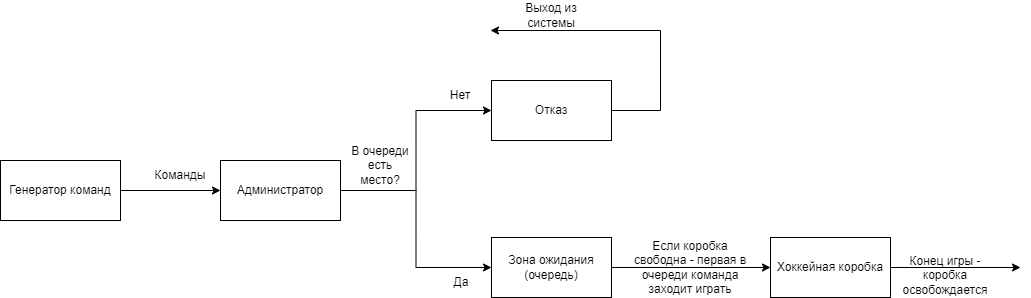

The diagram above was exported from draw.io. Its source (the exported page's mxGraphModel, read from the mxfile embedded in the PNG):
<mxGraphModel dx="2352" dy="2437" grid="1" gridSize="10" guides="1" tooltips="1" connect="1" arrows="1" fold="1" page="1" pageScale="1" pageWidth="1169" pageHeight="827" math="0" shadow="0">
  <root>
    <mxCell id="0" />
    <mxCell id="1" parent="0" />
    <mxCell id="I4Hvr8arNyYcK6uJkFYY-1" value="Генератор команд" style="rounded=0;whiteSpace=wrap;html=1;" vertex="1" parent="1">
      <mxGeometry x="-130" y="60" width="120" height="60" as="geometry" />
    </mxCell>
    <mxCell id="I4Hvr8arNyYcK6uJkFYY-2" value="Администратор" style="rounded=0;whiteSpace=wrap;html=1;" vertex="1" parent="1">
      <mxGeometry x="90" y="60" width="120" height="60" as="geometry" />
    </mxCell>
    <mxCell id="I4Hvr8arNyYcK6uJkFYY-3" value="Зона ожидания (очередь)" style="rounded=0;whiteSpace=wrap;html=1;" vertex="1" parent="1">
      <mxGeometry x="361" y="137" width="120" height="60" as="geometry" />
    </mxCell>
    <mxCell id="I4Hvr8arNyYcK6uJkFYY-4" value="Отказ" style="rounded=0;whiteSpace=wrap;html=1;" vertex="1" parent="1">
      <mxGeometry x="361" y="-20" width="120" height="60" as="geometry" />
    </mxCell>
    <mxCell id="I4Hvr8arNyYcK6uJkFYY-5" value="Хоккейная коробка" style="rounded=0;whiteSpace=wrap;html=1;" vertex="1" parent="1">
      <mxGeometry x="640" y="137" width="120" height="60" as="geometry" />
    </mxCell>
    <mxCell id="I4Hvr8arNyYcK6uJkFYY-6" value="" style="endArrow=classic;html=1;rounded=0;entryX=0;entryY=0.5;entryDx=0;entryDy=0;exitX=1;exitY=0.5;exitDx=0;exitDy=0;" edge="1" parent="1" source="I4Hvr8arNyYcK6uJkFYY-1" target="I4Hvr8arNyYcK6uJkFYY-2">
      <mxGeometry width="50" height="50" relative="1" as="geometry">
        <mxPoint x="20" y="90" as="sourcePoint" />
        <mxPoint x="270" y="310" as="targetPoint" />
      </mxGeometry>
    </mxCell>
    <mxCell id="I4Hvr8arNyYcK6uJkFYY-7" value="Команды" style="text;html=1;strokeColor=none;fillColor=none;align=center;verticalAlign=middle;whiteSpace=wrap;rounded=0;" vertex="1" parent="1">
      <mxGeometry x="20" y="60" width="60" height="30" as="geometry" />
    </mxCell>
    <mxCell id="I4Hvr8arNyYcK6uJkFYY-8" value="" style="endArrow=classic;html=1;rounded=0;exitX=1;exitY=0.5;exitDx=0;exitDy=0;entryX=0;entryY=0.5;entryDx=0;entryDy=0;edgeStyle=orthogonalEdgeStyle;" edge="1" parent="1" source="I4Hvr8arNyYcK6uJkFYY-2" target="I4Hvr8arNyYcK6uJkFYY-4">
      <mxGeometry width="50" height="50" relative="1" as="geometry">
        <mxPoint x="260" y="170" as="sourcePoint" />
        <mxPoint x="310" y="120" as="targetPoint" />
      </mxGeometry>
    </mxCell>
    <mxCell id="I4Hvr8arNyYcK6uJkFYY-9" value="" style="endArrow=classic;html=1;rounded=0;exitX=1;exitY=0.5;exitDx=0;exitDy=0;entryX=0;entryY=0.5;entryDx=0;entryDy=0;edgeStyle=orthogonalEdgeStyle;" edge="1" parent="1" source="I4Hvr8arNyYcK6uJkFYY-2" target="I4Hvr8arNyYcK6uJkFYY-3">
      <mxGeometry width="50" height="50" relative="1" as="geometry">
        <mxPoint x="220" y="100" as="sourcePoint" />
        <mxPoint x="320" y="20" as="targetPoint" />
      </mxGeometry>
    </mxCell>
    <mxCell id="I4Hvr8arNyYcK6uJkFYY-11" value="В очереди есть место?" style="text;html=1;strokeColor=none;fillColor=none;align=center;verticalAlign=middle;whiteSpace=wrap;rounded=0;" vertex="1" parent="1">
      <mxGeometry x="220" y="50" width="60" height="30" as="geometry" />
    </mxCell>
    <mxCell id="I4Hvr8arNyYcK6uJkFYY-12" value="Нет" style="text;html=1;strokeColor=none;fillColor=none;align=center;verticalAlign=middle;whiteSpace=wrap;rounded=0;" vertex="1" parent="1">
      <mxGeometry x="300" y="-20" width="60" height="30" as="geometry" />
    </mxCell>
    <mxCell id="I4Hvr8arNyYcK6uJkFYY-13" value="Да" style="text;html=1;strokeColor=none;fillColor=none;align=center;verticalAlign=middle;whiteSpace=wrap;rounded=0;" vertex="1" parent="1">
      <mxGeometry x="301" y="167" width="60" height="30" as="geometry" />
    </mxCell>
    <mxCell id="I4Hvr8arNyYcK6uJkFYY-14" value="" style="endArrow=classic;html=1;rounded=0;exitX=1;exitY=0.5;exitDx=0;exitDy=0;" edge="1" parent="1" source="I4Hvr8arNyYcK6uJkFYY-4">
      <mxGeometry width="50" height="50" relative="1" as="geometry">
        <mxPoint x="280" y="170" as="sourcePoint" />
        <mxPoint x="360" y="-70" as="targetPoint" />
        <Array as="points">
          <mxPoint x="530" y="10" />
          <mxPoint x="530" y="-70" />
        </Array>
      </mxGeometry>
    </mxCell>
    <mxCell id="I4Hvr8arNyYcK6uJkFYY-15" value="Выход из системы" style="text;html=1;strokeColor=none;fillColor=none;align=center;verticalAlign=middle;whiteSpace=wrap;rounded=0;" vertex="1" parent="1">
      <mxGeometry x="391" y="-100" width="60" height="30" as="geometry" />
    </mxCell>
    <mxCell id="I4Hvr8arNyYcK6uJkFYY-17" value="" style="endArrow=classic;html=1;rounded=0;exitX=1;exitY=0.5;exitDx=0;exitDy=0;entryX=0;entryY=0.5;entryDx=0;entryDy=0;" edge="1" parent="1" source="I4Hvr8arNyYcK6uJkFYY-3" target="I4Hvr8arNyYcK6uJkFYY-5">
      <mxGeometry width="50" height="50" relative="1" as="geometry">
        <mxPoint x="550" y="350" as="sourcePoint" />
        <mxPoint x="600" y="300" as="targetPoint" />
      </mxGeometry>
    </mxCell>
    <mxCell id="I4Hvr8arNyYcK6uJkFYY-18" value="Если коробка свободна - первая в очереди команда заходит играть" style="text;html=1;strokeColor=none;fillColor=none;align=center;verticalAlign=middle;whiteSpace=wrap;rounded=0;" vertex="1" parent="1">
      <mxGeometry x="500" y="152" width="120" height="30" as="geometry" />
    </mxCell>
    <mxCell id="I4Hvr8arNyYcK6uJkFYY-21" value="Конец игры - коробка освобождается" style="text;html=1;strokeColor=none;fillColor=none;align=center;verticalAlign=middle;whiteSpace=wrap;rounded=0;" vertex="1" parent="1">
      <mxGeometry x="760" y="160" width="110" height="30" as="geometry" />
    </mxCell>
    <mxCell id="I4Hvr8arNyYcK6uJkFYY-22" value="" style="endArrow=classic;html=1;rounded=0;exitX=1;exitY=0.5;exitDx=0;exitDy=0;" edge="1" parent="1" source="I4Hvr8arNyYcK6uJkFYY-5">
      <mxGeometry width="50" height="50" relative="1" as="geometry">
        <mxPoint x="820" y="280" as="sourcePoint" />
        <mxPoint x="890" y="167" as="targetPoint" />
      </mxGeometry>
    </mxCell>
  </root>
</mxGraphModel>